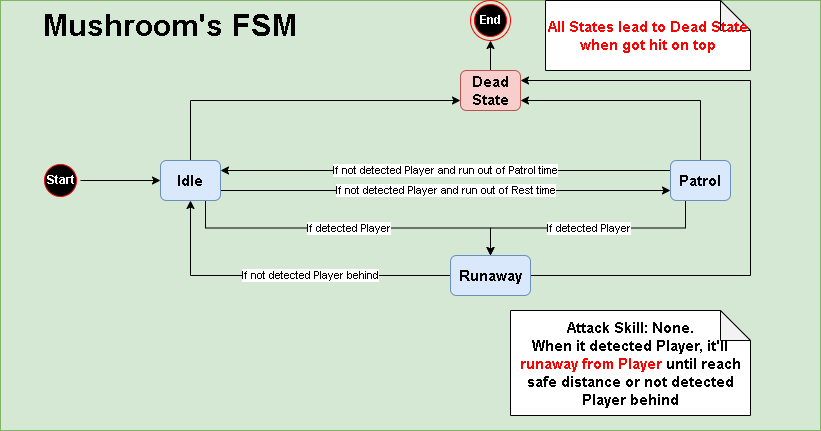

The diagram above was exported from draw.io. Its source (the exported page's mxGraphModel, read from the mxfile embedded in the PNG):
<mxGraphModel dx="1050" dy="542" grid="1" gridSize="10" guides="1" tooltips="1" connect="1" arrows="1" fold="1" page="1" pageScale="1" pageWidth="827" pageHeight="1169" math="0" shadow="0">
  <root>
    <mxCell id="0" />
    <mxCell id="1" parent="0" />
    <mxCell id="zfYEZZy7KeH8b9BBQXCb-1" value="" style="rounded=0;whiteSpace=wrap;html=1;fillColor=#d5e8d4;strokeColor=#82b366;" vertex="1" parent="1">
      <mxGeometry width="820" height="430" as="geometry" />
    </mxCell>
    <mxCell id="zfYEZZy7KeH8b9BBQXCb-8" value="" style="edgeStyle=orthogonalEdgeStyle;rounded=0;orthogonalLoop=1;jettySize=auto;html=1;" edge="1" parent="1" source="zfYEZZy7KeH8b9BBQXCb-5" target="zfYEZZy7KeH8b9BBQXCb-7">
      <mxGeometry relative="1" as="geometry" />
    </mxCell>
    <mxCell id="zfYEZZy7KeH8b9BBQXCb-5" value="&lt;font color=&quot;#ffffff&quot;&gt;&lt;b&gt;Start&lt;/b&gt;&lt;/font&gt;" style="ellipse;html=1;shape=startState;fillColor=#000000;strokeColor=#ff0000;" vertex="1" parent="1">
      <mxGeometry x="40" y="160" width="40" height="40" as="geometry" />
    </mxCell>
    <mxCell id="zfYEZZy7KeH8b9BBQXCb-10" value="If not detected Player and run out of Rest time" style="edgeStyle=orthogonalEdgeStyle;rounded=0;orthogonalLoop=1;jettySize=auto;html=1;exitX=1;exitY=0.75;exitDx=0;exitDy=0;entryX=0;entryY=0.75;entryDx=0;entryDy=0;" edge="1" parent="1" source="zfYEZZy7KeH8b9BBQXCb-7" target="zfYEZZy7KeH8b9BBQXCb-9">
      <mxGeometry relative="1" as="geometry" />
    </mxCell>
    <mxCell id="zfYEZZy7KeH8b9BBQXCb-15" value="If detected Player" style="edgeStyle=orthogonalEdgeStyle;rounded=0;orthogonalLoop=1;jettySize=auto;html=1;exitX=0.75;exitY=1;exitDx=0;exitDy=0;" edge="1" parent="1" source="zfYEZZy7KeH8b9BBQXCb-7" target="zfYEZZy7KeH8b9BBQXCb-13">
      <mxGeometry relative="1" as="geometry" />
    </mxCell>
    <mxCell id="zfYEZZy7KeH8b9BBQXCb-31" style="edgeStyle=orthogonalEdgeStyle;rounded=0;orthogonalLoop=1;jettySize=auto;html=1;entryX=0;entryY=0.75;entryDx=0;entryDy=0;exitX=0.5;exitY=0;exitDx=0;exitDy=0;" edge="1" parent="1" source="zfYEZZy7KeH8b9BBQXCb-7" target="zfYEZZy7KeH8b9BBQXCb-24">
      <mxGeometry relative="1" as="geometry" />
    </mxCell>
    <mxCell id="zfYEZZy7KeH8b9BBQXCb-7" value="&lt;font style=&quot;font-size: 15px;&quot;&gt;&lt;b&gt;Idle&lt;/b&gt;&lt;/font&gt;" style="rounded=1;whiteSpace=wrap;html=1;fillColor=#dae8fc;strokeColor=#6c8ebf;" vertex="1" parent="1">
      <mxGeometry x="160" y="160" width="60" height="40" as="geometry" />
    </mxCell>
    <mxCell id="zfYEZZy7KeH8b9BBQXCb-11" value="If not detected Player and run out of Patrol time" style="edgeStyle=orthogonalEdgeStyle;rounded=0;orthogonalLoop=1;jettySize=auto;html=1;entryX=1;entryY=0.25;entryDx=0;entryDy=0;exitX=0;exitY=0.25;exitDx=0;exitDy=0;" edge="1" parent="1" source="zfYEZZy7KeH8b9BBQXCb-9" target="zfYEZZy7KeH8b9BBQXCb-7">
      <mxGeometry relative="1" as="geometry" />
    </mxCell>
    <mxCell id="zfYEZZy7KeH8b9BBQXCb-17" value="If detected Player" style="edgeStyle=orthogonalEdgeStyle;rounded=0;orthogonalLoop=1;jettySize=auto;html=1;exitX=0.25;exitY=1;exitDx=0;exitDy=0;entryX=0.5;entryY=0;entryDx=0;entryDy=0;" edge="1" parent="1" source="zfYEZZy7KeH8b9BBQXCb-9" target="zfYEZZy7KeH8b9BBQXCb-13">
      <mxGeometry relative="1" as="geometry" />
    </mxCell>
    <mxCell id="zfYEZZy7KeH8b9BBQXCb-32" style="edgeStyle=orthogonalEdgeStyle;rounded=0;orthogonalLoop=1;jettySize=auto;html=1;entryX=1;entryY=0.75;entryDx=0;entryDy=0;exitX=0.5;exitY=0;exitDx=0;exitDy=0;" edge="1" parent="1" source="zfYEZZy7KeH8b9BBQXCb-9" target="zfYEZZy7KeH8b9BBQXCb-24">
      <mxGeometry relative="1" as="geometry" />
    </mxCell>
    <mxCell id="zfYEZZy7KeH8b9BBQXCb-9" value="&lt;font style=&quot;font-size: 15px;&quot;&gt;&lt;b&gt;Patrol&lt;/b&gt;&lt;/font&gt;" style="rounded=1;whiteSpace=wrap;html=1;fillColor=#dae8fc;strokeColor=#6c8ebf;" vertex="1" parent="1">
      <mxGeometry x="670" y="160" width="60" height="40" as="geometry" />
    </mxCell>
    <mxCell id="zfYEZZy7KeH8b9BBQXCb-21" value="If not detected Player behind" style="edgeStyle=orthogonalEdgeStyle;rounded=0;orthogonalLoop=1;jettySize=auto;html=1;entryX=0.5;entryY=1;entryDx=0;entryDy=0;" edge="1" parent="1" source="zfYEZZy7KeH8b9BBQXCb-13" target="zfYEZZy7KeH8b9BBQXCb-7">
      <mxGeometry x="-0.1642" relative="1" as="geometry">
        <mxPoint as="offset" />
      </mxGeometry>
    </mxCell>
    <mxCell id="zfYEZZy7KeH8b9BBQXCb-33" style="edgeStyle=orthogonalEdgeStyle;rounded=0;orthogonalLoop=1;jettySize=auto;html=1;entryX=1;entryY=0.25;entryDx=0;entryDy=0;exitX=1;exitY=0.5;exitDx=0;exitDy=0;" edge="1" parent="1" source="zfYEZZy7KeH8b9BBQXCb-13" target="zfYEZZy7KeH8b9BBQXCb-24">
      <mxGeometry relative="1" as="geometry">
        <Array as="points">
          <mxPoint x="750" y="275" />
          <mxPoint x="750" y="80" />
        </Array>
      </mxGeometry>
    </mxCell>
    <mxCell id="zfYEZZy7KeH8b9BBQXCb-13" value="&lt;font style=&quot;font-size: 15px;&quot;&gt;&lt;b&gt;Runaway&lt;/b&gt;&lt;/font&gt;" style="rounded=1;whiteSpace=wrap;html=1;fillColor=#dae8fc;strokeColor=#6c8ebf;" vertex="1" parent="1">
      <mxGeometry x="450" y="255" width="80" height="40" as="geometry" />
    </mxCell>
    <mxCell id="zfYEZZy7KeH8b9BBQXCb-35" value="" style="edgeStyle=orthogonalEdgeStyle;rounded=0;orthogonalLoop=1;jettySize=auto;html=1;" edge="1" parent="1" source="zfYEZZy7KeH8b9BBQXCb-24" target="zfYEZZy7KeH8b9BBQXCb-29">
      <mxGeometry relative="1" as="geometry" />
    </mxCell>
    <mxCell id="zfYEZZy7KeH8b9BBQXCb-24" value="&lt;font style=&quot;font-size: 15px;&quot;&gt;&lt;b&gt;Dead State&lt;/b&gt;&lt;/font&gt;" style="rounded=1;whiteSpace=wrap;html=1;fillColor=#f8cecc;strokeColor=#b85450;" vertex="1" parent="1">
      <mxGeometry x="460" y="70" width="60" height="40" as="geometry" />
    </mxCell>
    <mxCell id="zfYEZZy7KeH8b9BBQXCb-29" value="&lt;font color=&quot;#ffffff&quot;&gt;&lt;b&gt;End&lt;/b&gt;&lt;/font&gt;" style="ellipse;html=1;shape=endState;fillColor=#000000;strokeColor=#ff0000;" vertex="1" parent="1">
      <mxGeometry x="470" width="40" height="40" as="geometry" />
    </mxCell>
    <mxCell id="zfYEZZy7KeH8b9BBQXCb-36" value="&lt;b&gt;&lt;font style=&quot;font-size: 31px;&quot;&gt;Mushroom's FSM&lt;/font&gt;&lt;/b&gt;" style="text;html=1;strokeColor=none;fillColor=none;align=center;verticalAlign=middle;whiteSpace=wrap;rounded=0;" vertex="1" parent="1">
      <mxGeometry x="30" y="10" width="280" height="30" as="geometry" />
    </mxCell>
    <mxCell id="zfYEZZy7KeH8b9BBQXCb-40" value="&lt;font style=&quot;font-size: 15px;&quot;&gt;&lt;b&gt;Attack Skill: None.&lt;br&gt;When it detected Player, it'll &lt;font color=&quot;#ff0000&quot;&gt;runaway from Player&lt;/font&gt; until reach safe distance or not detected Player behind&lt;br&gt;&lt;/b&gt;&lt;/font&gt;" style="shape=note;whiteSpace=wrap;html=1;backgroundOutline=1;darkOpacity=0.05;" vertex="1" parent="1">
      <mxGeometry x="510" y="310" width="240" height="105" as="geometry" />
    </mxCell>
    <mxCell id="zfYEZZy7KeH8b9BBQXCb-41" value="&lt;b&gt;&lt;font color=&quot;#ff0000&quot; style=&quot;font-size: 15px;&quot;&gt;All States lead to Dead State when got hit on top&lt;/font&gt;&lt;/b&gt;" style="shape=note;whiteSpace=wrap;html=1;backgroundOutline=1;darkOpacity=0.05;" vertex="1" parent="1">
      <mxGeometry x="545" width="205" height="70" as="geometry" />
    </mxCell>
  </root>
</mxGraphModel>